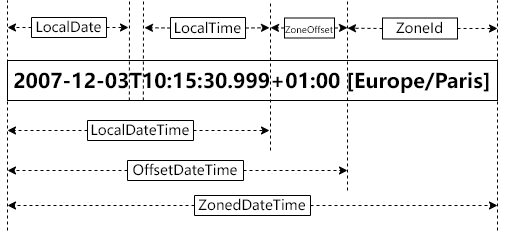

The diagram above was exported from draw.io. Its source (the exported page's mxGraphModel, read from the mxfile embedded in the PNG):
<mxGraphModel dx="813" dy="494" grid="1" gridSize="10" guides="1" tooltips="1" connect="1" arrows="1" fold="1" page="1" pageScale="1" pageWidth="827" pageHeight="1169" math="0" shadow="0">
  <root>
    <mxCell id="0" />
    <mxCell id="1" parent="0" />
    <mxCell id="FOjNFD-9uCxmLQ-Pfp8w-2" value="" style="endArrow=none;dashed=1;html=1;rounded=0;fontFamily=Microsoft YaHei UI;fontSize=20;" parent="1" edge="1">
      <mxGeometry width="50" height="50" relative="1" as="geometry">
        <mxPoint x="240" y="610" as="sourcePoint" />
        <mxPoint x="240" y="380" as="targetPoint" />
      </mxGeometry>
    </mxCell>
    <mxCell id="FOjNFD-9uCxmLQ-Pfp8w-7" value="&lt;span style=&quot;font-weight: 700;&quot;&gt;2007-12-03T10:15:30.999+01:00 [Europe/Paris]&lt;/span&gt;" style="rounded=0;whiteSpace=wrap;html=1;fontFamily=Microsoft YaHei UI;fontSize=20;" parent="1" vertex="1">
      <mxGeometry x="240" y="440" width="490" height="40" as="geometry" />
    </mxCell>
    <mxCell id="FOjNFD-9uCxmLQ-Pfp8w-9" value="&lt;font style=&quot;font-size: 14px;&quot;&gt;LocalDate&lt;/font&gt;" style="rounded=0;whiteSpace=wrap;html=1;fontFamily=Microsoft YaHei UI;fontSize=14;direction=south;" parent="1" vertex="1">
      <mxGeometry x="264" y="397" width="75" height="20" as="geometry" />
    </mxCell>
    <mxCell id="FOjNFD-9uCxmLQ-Pfp8w-10" value="" style="endArrow=none;dashed=1;html=1;rounded=0;fontFamily=Microsoft YaHei UI;fontSize=20;exitX=0.286;exitY=1.05;exitDx=0;exitDy=0;exitPerimeter=0;" parent="1" edge="1">
      <mxGeometry width="50" height="50" relative="1" as="geometry">
        <mxPoint x="361.8399999999999" y="480" as="sourcePoint" />
        <mxPoint x="362" y="380" as="targetPoint" />
      </mxGeometry>
    </mxCell>
    <mxCell id="FOjNFD-9uCxmLQ-Pfp8w-11" value="" style="endArrow=classic;html=1;rounded=0;fontFamily=Microsoft YaHei UI;fontSize=14;exitX=0.5;exitY=1;exitDx=0;exitDy=0;dashed=1;" parent="1" source="FOjNFD-9uCxmLQ-Pfp8w-9" edge="1">
      <mxGeometry width="50" height="50" relative="1" as="geometry">
        <mxPoint x="210" y="553" as="sourcePoint" />
        <mxPoint x="240" y="407" as="targetPoint" />
      </mxGeometry>
    </mxCell>
    <mxCell id="FOjNFD-9uCxmLQ-Pfp8w-12" value="" style="endArrow=classic;html=1;rounded=0;fontFamily=Microsoft YaHei UI;fontSize=14;dashed=1;exitX=0.5;exitY=0;exitDx=0;exitDy=0;" parent="1" source="FOjNFD-9uCxmLQ-Pfp8w-9" edge="1">
      <mxGeometry width="50" height="50" relative="1" as="geometry">
        <mxPoint x="341" y="407.5" as="sourcePoint" />
        <mxPoint x="361" y="407" as="targetPoint" />
      </mxGeometry>
    </mxCell>
    <mxCell id="FOjNFD-9uCxmLQ-Pfp8w-14" value="" style="endArrow=none;dashed=1;html=1;rounded=0;fontFamily=Microsoft YaHei UI;fontSize=20;exitX=0.286;exitY=1.05;exitDx=0;exitDy=0;exitPerimeter=0;" parent="1" edge="1">
      <mxGeometry width="50" height="50" relative="1" as="geometry">
        <mxPoint x="375.8399999999999" y="480" as="sourcePoint" />
        <mxPoint x="376" y="380" as="targetPoint" />
      </mxGeometry>
    </mxCell>
    <mxCell id="FOjNFD-9uCxmLQ-Pfp8w-15" value="&lt;font style=&quot;font-size: 14px;&quot;&gt;LocalTime&lt;/font&gt;" style="rounded=0;whiteSpace=wrap;html=1;fontFamily=Microsoft YaHei UI;fontSize=14;direction=south;" parent="1" vertex="1">
      <mxGeometry x="403" y="397" width="75" height="21" as="geometry" />
    </mxCell>
    <mxCell id="FOjNFD-9uCxmLQ-Pfp8w-16" value="" style="endArrow=none;dashed=1;html=1;rounded=0;fontFamily=Microsoft YaHei UI;fontSize=20;" parent="1" edge="1">
      <mxGeometry width="50" height="50" relative="1" as="geometry">
        <mxPoint x="503" y="530" as="sourcePoint" />
        <mxPoint x="503" y="380" as="targetPoint" />
      </mxGeometry>
    </mxCell>
    <mxCell id="FOjNFD-9uCxmLQ-Pfp8w-17" value="" style="endArrow=classic;html=1;rounded=0;fontFamily=Microsoft YaHei UI;fontSize=14;dashed=1;exitX=0.5;exitY=1;exitDx=0;exitDy=0;" parent="1" source="FOjNFD-9uCxmLQ-Pfp8w-15" edge="1">
      <mxGeometry width="50" height="50" relative="1" as="geometry">
        <mxPoint x="400" y="380" as="sourcePoint" />
        <mxPoint x="377" y="407.25" as="targetPoint" />
      </mxGeometry>
    </mxCell>
    <mxCell id="FOjNFD-9uCxmLQ-Pfp8w-18" value="" style="endArrow=classic;html=1;rounded=0;fontFamily=Microsoft YaHei UI;fontSize=14;dashed=1;exitX=0.5;exitY=0;exitDx=0;exitDy=0;" parent="1" source="FOjNFD-9uCxmLQ-Pfp8w-15" edge="1">
      <mxGeometry width="50" height="50" relative="1" as="geometry">
        <mxPoint x="490" y="433" as="sourcePoint" />
        <mxPoint x="502" y="407.25" as="targetPoint" />
      </mxGeometry>
    </mxCell>
    <mxCell id="FOjNFD-9uCxmLQ-Pfp8w-19" value="&lt;font style=&quot;font-size: 14px;&quot;&gt;LocalDateTime&lt;/font&gt;" style="rounded=0;whiteSpace=wrap;html=1;fontFamily=Microsoft YaHei UI;fontSize=14;direction=south;" parent="1" vertex="1">
      <mxGeometry x="320" y="500" width="106" height="20" as="geometry" />
    </mxCell>
    <mxCell id="FOjNFD-9uCxmLQ-Pfp8w-20" value="" style="endArrow=classic;html=1;rounded=0;fontFamily=Microsoft YaHei UI;fontSize=14;exitX=0.5;exitY=1;exitDx=0;exitDy=0;dashed=1;" parent="1" source="FOjNFD-9uCxmLQ-Pfp8w-19" edge="1">
      <mxGeometry width="50" height="50" relative="1" as="geometry">
        <mxPoint x="285" y="510.71000000000004" as="sourcePoint" />
        <mxPoint x="240" y="510" as="targetPoint" />
      </mxGeometry>
    </mxCell>
    <mxCell id="FOjNFD-9uCxmLQ-Pfp8w-21" value="" style="endArrow=classic;html=1;rounded=0;fontFamily=Microsoft YaHei UI;fontSize=14;dashed=1;exitX=0.5;exitY=0;exitDx=0;exitDy=0;" parent="1" source="FOjNFD-9uCxmLQ-Pfp8w-19" edge="1">
      <mxGeometry width="50" height="50" relative="1" as="geometry">
        <mxPoint x="440" y="535" as="sourcePoint" />
        <mxPoint x="502" y="510" as="targetPoint" />
      </mxGeometry>
    </mxCell>
    <mxCell id="FOjNFD-9uCxmLQ-Pfp8w-22" value="" style="endArrow=none;dashed=1;html=1;rounded=0;fontFamily=Microsoft YaHei UI;fontSize=20;" parent="1" edge="1">
      <mxGeometry width="50" height="50" relative="1" as="geometry">
        <mxPoint x="580" y="570" as="sourcePoint" />
        <mxPoint x="580" y="380" as="targetPoint" />
      </mxGeometry>
    </mxCell>
    <mxCell id="FOjNFD-9uCxmLQ-Pfp8w-23" value="&lt;font style=&quot;font-size: 9px;&quot;&gt;ZoneOffset&lt;/font&gt;" style="rounded=0;whiteSpace=wrap;html=1;fontFamily=Microsoft YaHei UI;fontSize=14;direction=south;" parent="1" vertex="1">
      <mxGeometry x="517" y="397.5" width="50" height="20" as="geometry" />
    </mxCell>
    <mxCell id="FOjNFD-9uCxmLQ-Pfp8w-24" value="" style="endArrow=classic;html=1;rounded=0;fontFamily=Microsoft YaHei UI;fontSize=14;dashed=1;exitX=0.5;exitY=0;exitDx=0;exitDy=0;" parent="1" source="FOjNFD-9uCxmLQ-Pfp8w-23" edge="1">
      <mxGeometry width="50" height="50" relative="1" as="geometry">
        <mxPoint x="553" y="407.48" as="sourcePoint" />
        <mxPoint x="580" y="407.23" as="targetPoint" />
      </mxGeometry>
    </mxCell>
    <mxCell id="FOjNFD-9uCxmLQ-Pfp8w-25" value="" style="endArrow=classic;html=1;rounded=0;fontFamily=Microsoft YaHei UI;fontSize=14;exitX=0.5;exitY=1;exitDx=0;exitDy=0;dashed=1;" parent="1" source="FOjNFD-9uCxmLQ-Pfp8w-23" edge="1">
      <mxGeometry width="50" height="50" relative="1" as="geometry">
        <mxPoint x="515" y="407.5" as="sourcePoint" />
        <mxPoint x="503" y="407.23" as="targetPoint" />
      </mxGeometry>
    </mxCell>
    <mxCell id="FOjNFD-9uCxmLQ-Pfp8w-27" value="" style="endArrow=none;dashed=1;html=1;rounded=0;fontFamily=Microsoft YaHei UI;fontSize=20;" parent="1" edge="1">
      <mxGeometry width="50" height="50" relative="1" as="geometry">
        <mxPoint x="730" y="610" as="sourcePoint" />
        <mxPoint x="730" y="380" as="targetPoint" />
      </mxGeometry>
    </mxCell>
    <mxCell id="FOjNFD-9uCxmLQ-Pfp8w-28" value="&lt;font style=&quot;font-size: 14px;&quot;&gt;ZoneId&lt;/font&gt;" style="rounded=0;whiteSpace=wrap;html=1;fontFamily=Microsoft YaHei UI;fontSize=14;direction=south;" parent="1" vertex="1">
      <mxGeometry x="615" y="397.5" width="75" height="21" as="geometry" />
    </mxCell>
    <mxCell id="FOjNFD-9uCxmLQ-Pfp8w-29" value="" style="endArrow=classic;html=1;rounded=0;fontFamily=Microsoft YaHei UI;fontSize=14;dashed=1;exitX=0.5;exitY=0;exitDx=0;exitDy=0;" parent="1" source="FOjNFD-9uCxmLQ-Pfp8w-28" edge="1">
      <mxGeometry width="50" height="50" relative="1" as="geometry">
        <mxPoint x="660" y="408" as="sourcePoint" />
        <mxPoint x="730" y="408" as="targetPoint" />
      </mxGeometry>
    </mxCell>
    <mxCell id="FOjNFD-9uCxmLQ-Pfp8w-30" value="" style="endArrow=classic;html=1;rounded=0;fontFamily=Microsoft YaHei UI;fontSize=14;dashed=1;exitX=0.5;exitY=1;exitDx=0;exitDy=0;" parent="1" source="FOjNFD-9uCxmLQ-Pfp8w-28" edge="1">
      <mxGeometry width="50" height="50" relative="1" as="geometry">
        <mxPoint x="628" y="408" as="sourcePoint" />
        <mxPoint x="580" y="407.67123287671234" as="targetPoint" />
      </mxGeometry>
    </mxCell>
    <mxCell id="FOjNFD-9uCxmLQ-Pfp8w-31" value="&lt;font style=&quot;font-size: 14px;&quot;&gt;OffsetDateTime&lt;/font&gt;" style="rounded=0;whiteSpace=wrap;html=1;fontFamily=Microsoft YaHei UI;fontSize=14;direction=south;" parent="1" vertex="1">
      <mxGeometry x="360" y="540" width="116" height="20" as="geometry" />
    </mxCell>
    <mxCell id="FOjNFD-9uCxmLQ-Pfp8w-32" value="" style="endArrow=classic;html=1;rounded=0;fontFamily=Microsoft YaHei UI;fontSize=14;dashed=1;exitX=0.5;exitY=0;exitDx=0;exitDy=0;" parent="1" source="FOjNFD-9uCxmLQ-Pfp8w-31" edge="1">
      <mxGeometry width="50" height="50" relative="1" as="geometry">
        <mxPoint x="436" y="520" as="sourcePoint" />
        <mxPoint x="580" y="550" as="targetPoint" />
      </mxGeometry>
    </mxCell>
    <mxCell id="FOjNFD-9uCxmLQ-Pfp8w-33" value="" style="endArrow=classic;html=1;rounded=0;fontFamily=Microsoft YaHei UI;fontSize=14;exitX=0.5;exitY=1;exitDx=0;exitDy=0;dashed=1;" parent="1" source="FOjNFD-9uCxmLQ-Pfp8w-31" edge="1">
      <mxGeometry width="50" height="50" relative="1" as="geometry">
        <mxPoint x="330" y="520" as="sourcePoint" />
        <mxPoint x="240" y="550" as="targetPoint" />
      </mxGeometry>
    </mxCell>
    <mxCell id="FOjNFD-9uCxmLQ-Pfp8w-34" value="&lt;font style=&quot;font-size: 14px;&quot;&gt;ZonedDateTime&lt;/font&gt;" style="rounded=0;whiteSpace=wrap;html=1;fontFamily=Microsoft YaHei UI;fontSize=14;direction=south;" parent="1" vertex="1">
      <mxGeometry x="427" y="575" width="116" height="20" as="geometry" />
    </mxCell>
    <mxCell id="FOjNFD-9uCxmLQ-Pfp8w-35" value="" style="endArrow=classic;html=1;rounded=0;fontFamily=Microsoft YaHei UI;fontSize=14;exitX=0.5;exitY=1;exitDx=0;exitDy=0;dashed=1;" parent="1" source="FOjNFD-9uCxmLQ-Pfp8w-34" edge="1">
      <mxGeometry width="50" height="50" relative="1" as="geometry">
        <mxPoint x="390" y="584.66" as="sourcePoint" />
        <mxPoint x="240" y="585" as="targetPoint" />
      </mxGeometry>
    </mxCell>
    <mxCell id="FOjNFD-9uCxmLQ-Pfp8w-36" value="" style="endArrow=classic;html=1;rounded=0;fontFamily=Microsoft YaHei UI;fontSize=14;dashed=1;exitX=0.5;exitY=0;exitDx=0;exitDy=0;" parent="1" source="FOjNFD-9uCxmLQ-Pfp8w-34" edge="1">
      <mxGeometry width="50" height="50" relative="1" as="geometry">
        <mxPoint x="486" y="560" as="sourcePoint" />
        <mxPoint x="730" y="585" as="targetPoint" />
      </mxGeometry>
    </mxCell>
  </root>
</mxGraphModel>